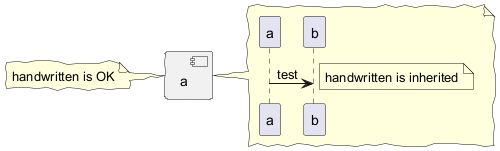

The diagram above was rendered by PlantUML. Its source (embedded in the PNG):
@startuml
!option handwritten true
	component a {
	}
	note left of a
		handwritten is OK
	end note
	
	note right of a
		{{
			a->b:test
			note right
				handwritten is inherited
			end note
		}}
	end note
@enduml